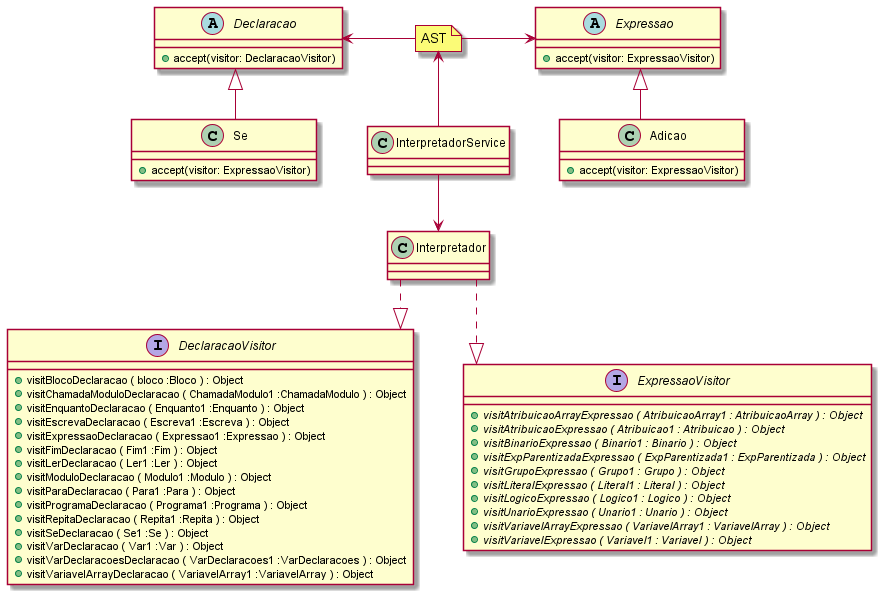

The diagram above was rendered by PlantUML. Its source (embedded in the PNG):
@startuml

top to bottom direction
skinparam linetype ortho
skinparam ParticipantPadding 10
skinparam BoxPadding 10
skinparam Nodesep 50
skinparam Ranksep 50

abstract class Declaracao{
    {method} +accept(visitor: DeclaracaoVisitor)
}

abstract class Expressao{
    {method} +accept(visitor: ExpressaoVisitor)
}

class Se{
    {method} +accept(visitor: ExpressaoVisitor)
}

class Adicao{
    {method} +accept(visitor: ExpressaoVisitor)
}

interface  DeclaracaoVisitor {
	{method}  +visitBlocoDeclaracao ( bloco :Bloco ) : Object
	{method}  +visitChamadaModuloDeclaracao ( ChamadaModulo1 :ChamadaModulo ) : Object
	{method}  +visitEnquantoDeclaracao ( Enquanto1 :Enquanto ) : Object
	{method}  +visitEscrevaDeclaracao ( Escreva1 :Escreva ) : Object
	{method}  +visitExpressaoDeclaracao ( Expressao1 :Expressao ) : Object
	{method}  +visitFimDeclaracao ( Fim1 :Fim ) : Object
	{method}  +visitLerDeclaracao ( Ler1 :Ler ) : Object
	{method}  +visitModuloDeclaracao ( Modulo1 :Modulo ) : Object
	{method}  +visitParaDeclaracao ( Para1 :Para ) : Object
	{method}  +visitProgramaDeclaracao ( Programa1 :Programa ) : Object
	{method}  +visitRepitaDeclaracao ( Repita1 :Repita ) : Object
	{method}  +visitSeDeclaracao ( Se1 :Se ) : Object
	{method}  +visitVarDeclaracao ( Var1 :Var ) : Object
	{method}  +visitVarDeclaracoesDeclaracao ( VarDeclaracoes1 :VarDeclaracoes ) : Object
	{method}  +visitVariavelArrayDeclaracao ( VariavelArray1 :VariavelArray ) : Object
}

interface  ExpressaoVisitor {
	{method}  {abstract} +visitAtribuicaoArrayExpressao ( AtribuicaoArray1 : AtribuicaoArray ) : Object
	{method}  {abstract} +visitAtribuicaoExpressao ( Atribuicao1 : Atribuicao ) : Object
	{method}  {abstract} +visitBinarioExpressao ( Binario1 : Binario ) : Object
	{method}  {abstract} +visitExpParentizadaExpressao ( ExpParentizada1 : ExpParentizada ) : Object
	{method}  {abstract} +visitGrupoExpressao ( Grupo1 : Grupo ) : Object
	{method}  {abstract} +visitLiteralExpressao ( Literal1 : Literal ) : Object
	{method}  {abstract} +visitLogicoExpressao ( Logico1 : Logico ) : Object
	{method}  {abstract} +visitUnarioExpressao ( Unario1 : Unario ) : Object
	{method}  {abstract} +visitVariavelArrayExpressao ( VariavelArray1 : VariavelArray ) : Object
	{method}  {abstract} +visitVariavelExpressao ( Variavel1 : Variavel ) : Object
}

class Interpretador {

}

class InterpretadorService {

}

note "AST" as ast

Se -up-|> Declaracao
Adicao -up-|> Expressao

Interpretador .down.|> ExpressaoVisitor
Interpretador .down.|> DeclaracaoVisitor

InterpretadorService -down-> Interpretador
InterpretadorService -up-> ast

ast -right-> Expressao
ast -left-> Declaracao

@enduml